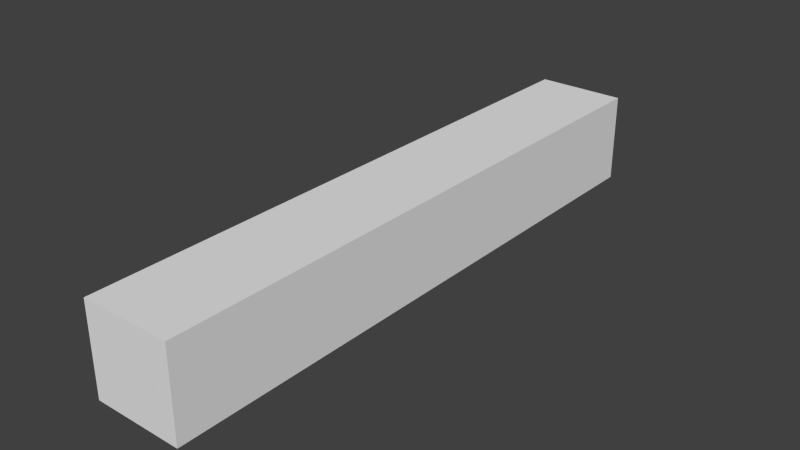 # Source: Pole1.blend  (saved by Blender 2.76.0; exported with 4.5.12 LTS)
import bpy
from mathutils import Matrix  # noqa: F401  (used for matrix-valued properties, if any)

bpy.ops.wm.read_factory_settings(use_empty=True)
scene = bpy.context.scene
scene.name = 'Scene'

# ---- collections
col_collection_1 = bpy.data.collections.new('Collection 1'); scene.collection.children.link(col_collection_1)

# ---- world
world_world = bpy.data.worlds.new('World'); scene.world = world_world
world_world.color = (0.05088, 0.05088, 0.05088)
world_world.use_sun_shadow = False
world_world.sun_shadow_jitter_overblur = 0.0
world_world.cycles.sampling_method = 'MANUAL'
world_world.cycles.sample_map_resolution = 256

# ---- meshes
me_cube_001 = bpy.data.meshes.new('Cube.001')
me_cube_001.from_pydata([(0.0695, 0.4632, -0.04451), (0.0695, -0.4632, -0.04451), (-0.0695, 0.4632, -0.04451), (-0.0695, -0.4632, -0.04451), (0.0695, 0.4632, 0.09449), (0.0695, -0.4632, 0.09449), (-0.0695, 0.4632, 0.09449), (-0.0695, -0.4632, 0.09449)], [], [(1, 3, 2, 0), (3, 7, 6, 2), (7, 5, 4, 6), (5, 1, 0, 4), (0, 2, 6, 4), (5, 7, 3, 1)])
_uv = me_cube_001.uv_layers.new(name='UVMap')
_uv.uv.foreach_set('vector', [0.0, 0.0, 1.0, 0.0, 1.0, 1.0, 0.0, 1.0, 0.0, 0.0, 1.0, 0.0, 1.0, 1.0, 0.0, 1.0, 0.0, 0.0, 1.0, 0.0, 1.0, 1.0, 0.0, 1.0, 0.0, 0.0, 1.0, 0.0, 1.0, 1.0, 0.0, 1.0, 0.0, 0.0, 1.0, 0.0, 1.0, 1.0, 0.0, 1.0, 0.0, 0.0, 1.0, 0.0, 1.0, 1.0, 0.0, 1.0])
me_cube_001.use_remesh_preserve_volume = False
me_cube_001.use_remesh_preserve_attributes = False
me_cube_001.use_mirror_vertex_groups = False
me_cube_001.update()

# ---- objects
ob_cube = bpy.data.objects.new('Cube', me_cube_001)

# ---- transforms, parenting, visibility, modifiers, constraints
ob_cube.location = (0.0, 0.0, 0.0)
ob_cube.lineart.crease_threshold = 0.0

# ---- collection membership
col_collection_1.objects.link(ob_cube)

# ---- scene / render settings (as saved in the file)
scene.frame_start = 1; scene.frame_end = 250; scene.frame_set(1)
scene.render.engine = 'BLENDER_EEVEE_NEXT'
scene.render.resolution_percentage = 50
scene.render.dither_intensity = 0.0
scene.cycles.use_denoising = False
scene.cycles.samples = 10
scene.cycles.sampling_pattern = 'TABULATED_SOBOL'
scene.cycles.light_sampling_threshold = 0.0
scene.cycles.use_adaptive_sampling = False
scene.cycles.use_light_tree = False
scene.cycles.blur_glossy = 0.0
scene.cycles.pixel_filter_type = 'GAUSSIAN'
scene.cycles.sample_clamp_indirect = 0.0
scene.view_settings.view_transform = 'Standard'
bpy.context.view_layer.update()

# ---- added for rendering (the .blend has no active camera and no usable light): camera, sun
cam_auto = bpy.data.cameras.new('AutoCamera')
cam_auto.lens = 50.0
cam_auto.sensor_width = 36.0
cam_auto.clip_end = 1000.0
ob_auto_camera = bpy.data.objects.new('AutoCamera', cam_auto)
scene.collection.objects.link(ob_auto_camera)
ob_auto_camera.location = (0.876257, -1.05151, 0.725995)
ob_auto_camera.rotation_euler = (1.09748, -7.21219e-08, 0.694738)
scene.camera = ob_auto_camera
light_auto_sun = bpy.data.lights.new('AutoSun', 'SUN')
light_auto_sun.energy = 3.0
light_auto_sun.angle = 0.0523599
ob_auto_sun = bpy.data.objects.new('AutoSun', light_auto_sun)
scene.collection.objects.link(ob_auto_sun)
ob_auto_sun.rotation_euler = (0.872665, 0.174533, 0.523599)
bpy.context.view_layer.update()
